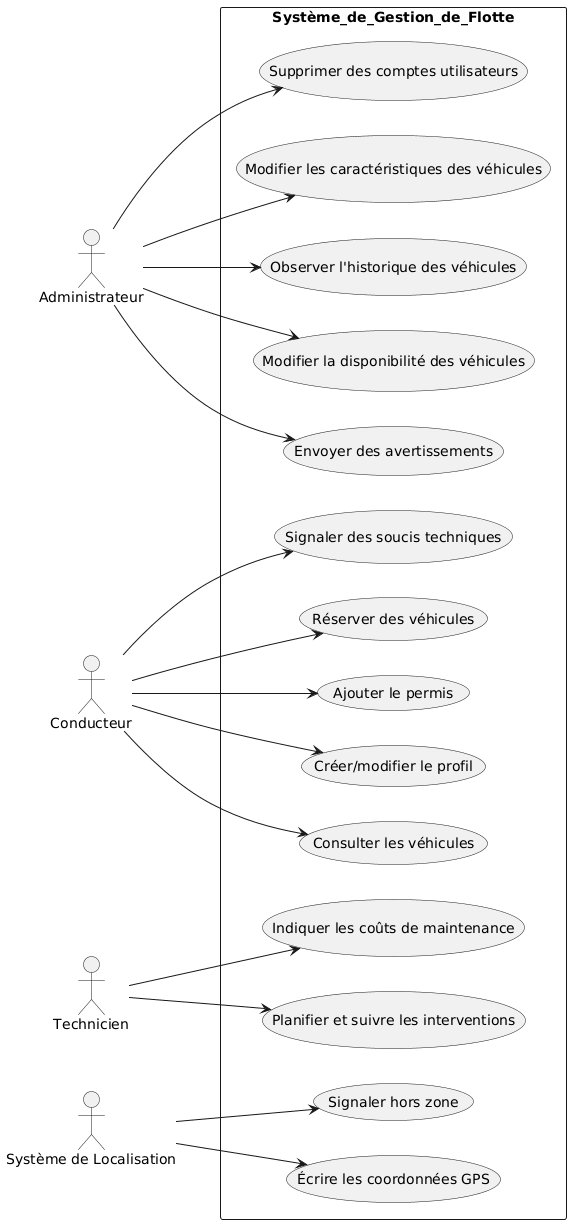

The diagram above was rendered by PlantUML. Its source (embedded in the PNG):
@startuml
left to right direction

actor Administrateur
actor Conducteur
actor Technicien
actor "Système de Localisation" as Localisation

rectangle Système_de_Gestion_de_Flotte {
  usecase "Modifier la disponibilité des véhicules" as UC1
  usecase "Observer l'historique des véhicules" as UC2
  usecase "Modifier les caractéristiques des véhicules" as UC3
  usecase "Supprimer des comptes utilisateurs" as UC4
  usecase "Envoyer des avertissements" as UC5
  usecase "Créer/modifier le profil" as UC6
  usecase "Ajouter le permis" as UC7
  usecase "Réserver des véhicules" as UC8
  usecase "Signaler des soucis techniques" as UC9
  usecase "Consulter les véhicules" as UC10
  usecase "Planifier et suivre les interventions" as UC11
  usecase "Indiquer les coûts de maintenance" as UC12
  usecase "Écrire les coordonnées GPS" as UC13
  usecase "Signaler hors zone" as UC14
}

Administrateur --> UC1
Administrateur --> UC2
Administrateur --> UC3
Administrateur --> UC4
Administrateur --> UC5

Conducteur --> UC6
Conducteur --> UC7
Conducteur --> UC8
Conducteur --> UC9
Conducteur --> UC10

Technicien --> UC11
Technicien --> UC12

Localisation --> UC13
Localisation --> UC14
@enduml